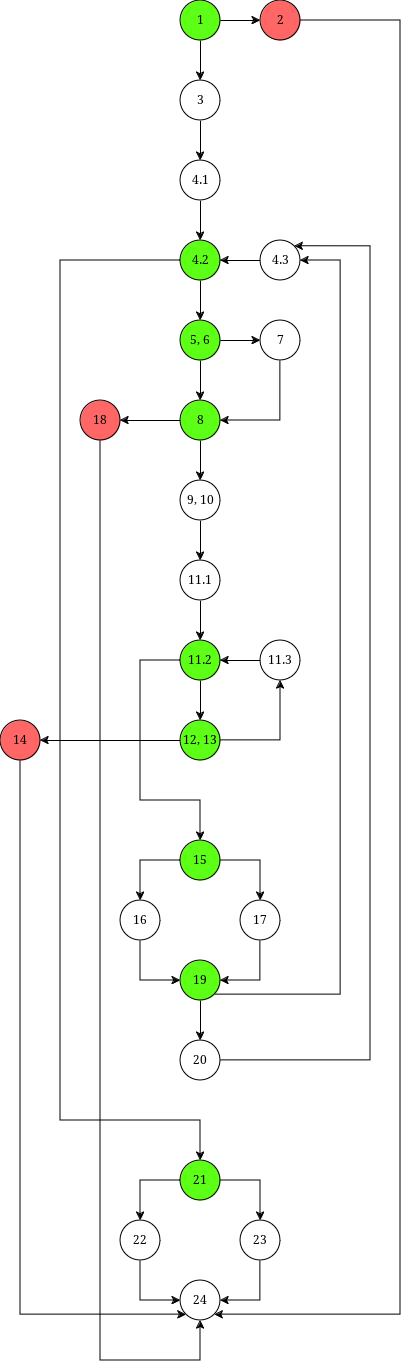

The diagram above was exported from draw.io. Its source (the exported page's mxGraphModel, read from the mxfile embedded in the PNG):
<mxGraphModel dx="1246" dy="462" grid="1" gridSize="10" guides="1" tooltips="0" connect="1" arrows="1" fold="1" page="1" pageScale="1" pageWidth="850" pageHeight="1100" math="0" shadow="0">
  <root>
    <mxCell id="0" />
    <mxCell id="1" parent="0" />
    <mxCell id="Be3-64poS2r96a8ZM_Ly-3" style="edgeStyle=orthogonalEdgeStyle;rounded=0;orthogonalLoop=1;jettySize=auto;html=1;entryX=0;entryY=0.5;entryDx=0;entryDy=0;" edge="1" parent="1" source="Be3-64poS2r96a8ZM_Ly-1" target="Be3-64poS2r96a8ZM_Ly-2">
      <mxGeometry relative="1" as="geometry" />
    </mxCell>
    <mxCell id="Be3-64poS2r96a8ZM_Ly-5" style="edgeStyle=orthogonalEdgeStyle;rounded=0;orthogonalLoop=1;jettySize=auto;html=1;entryX=0.5;entryY=0;entryDx=0;entryDy=0;" edge="1" parent="1" source="Be3-64poS2r96a8ZM_Ly-1" target="Be3-64poS2r96a8ZM_Ly-4">
      <mxGeometry relative="1" as="geometry" />
    </mxCell>
    <mxCell id="Be3-64poS2r96a8ZM_Ly-1" value="1" style="ellipse;whiteSpace=wrap;html=1;fillColor=#5DFF17;" vertex="1" parent="1">
      <mxGeometry x="400" y="40" width="40" height="40" as="geometry" />
    </mxCell>
    <mxCell id="Be3-64poS2r96a8ZM_Ly-58" style="edgeStyle=orthogonalEdgeStyle;rounded=0;orthogonalLoop=1;jettySize=auto;html=1;entryX=1;entryY=1;entryDx=0;entryDy=0;" edge="1" parent="1" source="Be3-64poS2r96a8ZM_Ly-2" target="Be3-64poS2r96a8ZM_Ly-50">
      <mxGeometry relative="1" as="geometry">
        <Array as="points">
          <mxPoint x="620" y="60" />
          <mxPoint x="620" y="1354" />
        </Array>
      </mxGeometry>
    </mxCell>
    <mxCell id="Be3-64poS2r96a8ZM_Ly-2" value="2" style="ellipse;whiteSpace=wrap;html=1;fillColor=#FF6666;" vertex="1" parent="1">
      <mxGeometry x="480" y="40" width="40" height="40" as="geometry" />
    </mxCell>
    <mxCell id="Be3-64poS2r96a8ZM_Ly-7" style="edgeStyle=orthogonalEdgeStyle;rounded=0;orthogonalLoop=1;jettySize=auto;html=1;entryX=0.5;entryY=0;entryDx=0;entryDy=0;" edge="1" parent="1" source="Be3-64poS2r96a8ZM_Ly-4" target="Be3-64poS2r96a8ZM_Ly-6">
      <mxGeometry relative="1" as="geometry" />
    </mxCell>
    <mxCell id="Be3-64poS2r96a8ZM_Ly-4" value="3" style="ellipse;whiteSpace=wrap;html=1;" vertex="1" parent="1">
      <mxGeometry x="400" y="120" width="40" height="40" as="geometry" />
    </mxCell>
    <mxCell id="Be3-64poS2r96a8ZM_Ly-9" style="edgeStyle=orthogonalEdgeStyle;rounded=0;orthogonalLoop=1;jettySize=auto;html=1;entryX=0.5;entryY=0;entryDx=0;entryDy=0;" edge="1" parent="1" source="Be3-64poS2r96a8ZM_Ly-6" target="Be3-64poS2r96a8ZM_Ly-8">
      <mxGeometry relative="1" as="geometry" />
    </mxCell>
    <mxCell id="Be3-64poS2r96a8ZM_Ly-6" value="4.1" style="ellipse;whiteSpace=wrap;html=1;" vertex="1" parent="1">
      <mxGeometry x="400" y="200" width="40" height="40" as="geometry" />
    </mxCell>
    <mxCell id="Be3-64poS2r96a8ZM_Ly-13" style="edgeStyle=orthogonalEdgeStyle;rounded=0;orthogonalLoop=1;jettySize=auto;html=1;entryX=0.5;entryY=0;entryDx=0;entryDy=0;" edge="1" parent="1" source="Be3-64poS2r96a8ZM_Ly-8" target="Be3-64poS2r96a8ZM_Ly-12">
      <mxGeometry relative="1" as="geometry" />
    </mxCell>
    <mxCell id="Be3-64poS2r96a8ZM_Ly-55" style="edgeStyle=orthogonalEdgeStyle;rounded=0;orthogonalLoop=1;jettySize=auto;html=1;entryX=0.5;entryY=0;entryDx=0;entryDy=0;" edge="1" parent="1" source="Be3-64poS2r96a8ZM_Ly-8" target="Be3-64poS2r96a8ZM_Ly-45">
      <mxGeometry relative="1" as="geometry">
        <Array as="points">
          <mxPoint x="280" y="300" />
          <mxPoint x="280" y="1160" />
          <mxPoint x="420" y="1160" />
        </Array>
      </mxGeometry>
    </mxCell>
    <mxCell id="Be3-64poS2r96a8ZM_Ly-8" value="4.2" style="ellipse;whiteSpace=wrap;html=1;fillColor=#5DFF17;" vertex="1" parent="1">
      <mxGeometry x="400" y="280" width="40" height="40" as="geometry" />
    </mxCell>
    <mxCell id="Be3-64poS2r96a8ZM_Ly-11" style="edgeStyle=orthogonalEdgeStyle;rounded=0;orthogonalLoop=1;jettySize=auto;html=1;entryX=1;entryY=0.5;entryDx=0;entryDy=0;" edge="1" parent="1" source="Be3-64poS2r96a8ZM_Ly-10" target="Be3-64poS2r96a8ZM_Ly-8">
      <mxGeometry relative="1" as="geometry" />
    </mxCell>
    <mxCell id="Be3-64poS2r96a8ZM_Ly-10" value="4.3" style="ellipse;whiteSpace=wrap;html=1;" vertex="1" parent="1">
      <mxGeometry x="480" y="280" width="40" height="40" as="geometry" />
    </mxCell>
    <mxCell id="Be3-64poS2r96a8ZM_Ly-15" style="edgeStyle=orthogonalEdgeStyle;rounded=0;orthogonalLoop=1;jettySize=auto;html=1;entryX=0;entryY=0.5;entryDx=0;entryDy=0;" edge="1" parent="1" source="Be3-64poS2r96a8ZM_Ly-12" target="Be3-64poS2r96a8ZM_Ly-14">
      <mxGeometry relative="1" as="geometry" />
    </mxCell>
    <mxCell id="Be3-64poS2r96a8ZM_Ly-17" style="edgeStyle=orthogonalEdgeStyle;rounded=0;orthogonalLoop=1;jettySize=auto;html=1;entryX=0.5;entryY=0;entryDx=0;entryDy=0;" edge="1" parent="1" source="Be3-64poS2r96a8ZM_Ly-12" target="Be3-64poS2r96a8ZM_Ly-16">
      <mxGeometry relative="1" as="geometry" />
    </mxCell>
    <mxCell id="Be3-64poS2r96a8ZM_Ly-12" value="5, 6" style="ellipse;whiteSpace=wrap;html=1;fillColor=#5DFF17;" vertex="1" parent="1">
      <mxGeometry x="400" y="360" width="40" height="40" as="geometry" />
    </mxCell>
    <mxCell id="Be3-64poS2r96a8ZM_Ly-18" style="edgeStyle=orthogonalEdgeStyle;rounded=0;orthogonalLoop=1;jettySize=auto;html=1;exitX=0.5;exitY=1;exitDx=0;exitDy=0;entryX=1;entryY=0.5;entryDx=0;entryDy=0;" edge="1" parent="1" source="Be3-64poS2r96a8ZM_Ly-14" target="Be3-64poS2r96a8ZM_Ly-16">
      <mxGeometry relative="1" as="geometry">
        <Array as="points">
          <mxPoint x="500" y="460" />
        </Array>
      </mxGeometry>
    </mxCell>
    <mxCell id="Be3-64poS2r96a8ZM_Ly-14" value="7" style="ellipse;whiteSpace=wrap;html=1;" vertex="1" parent="1">
      <mxGeometry x="480" y="360" width="40" height="40" as="geometry" />
    </mxCell>
    <mxCell id="Be3-64poS2r96a8ZM_Ly-20" style="edgeStyle=orthogonalEdgeStyle;rounded=0;orthogonalLoop=1;jettySize=auto;html=1;entryX=1;entryY=0.5;entryDx=0;entryDy=0;" edge="1" parent="1" source="Be3-64poS2r96a8ZM_Ly-16" target="Be3-64poS2r96a8ZM_Ly-19">
      <mxGeometry relative="1" as="geometry" />
    </mxCell>
    <mxCell id="Be3-64poS2r96a8ZM_Ly-22" style="edgeStyle=orthogonalEdgeStyle;rounded=0;orthogonalLoop=1;jettySize=auto;html=1;entryX=0.5;entryY=0;entryDx=0;entryDy=0;" edge="1" parent="1" source="Be3-64poS2r96a8ZM_Ly-16" target="Be3-64poS2r96a8ZM_Ly-21">
      <mxGeometry relative="1" as="geometry" />
    </mxCell>
    <mxCell id="Be3-64poS2r96a8ZM_Ly-16" value="8" style="ellipse;whiteSpace=wrap;html=1;fillColor=#5DFF17;" vertex="1" parent="1">
      <mxGeometry x="400" y="440" width="40" height="40" as="geometry" />
    </mxCell>
    <mxCell id="Be3-64poS2r96a8ZM_Ly-57" style="edgeStyle=orthogonalEdgeStyle;rounded=0;orthogonalLoop=1;jettySize=auto;html=1;entryX=0.5;entryY=1;entryDx=0;entryDy=0;" edge="1" parent="1" source="Be3-64poS2r96a8ZM_Ly-19" target="Be3-64poS2r96a8ZM_Ly-50">
      <mxGeometry relative="1" as="geometry">
        <Array as="points">
          <mxPoint x="320" y="1400" />
          <mxPoint x="420" y="1400" />
        </Array>
      </mxGeometry>
    </mxCell>
    <mxCell id="Be3-64poS2r96a8ZM_Ly-19" value="18" style="ellipse;whiteSpace=wrap;html=1;fillColor=#FF6666;" vertex="1" parent="1">
      <mxGeometry x="300" y="440" width="40" height="40" as="geometry" />
    </mxCell>
    <mxCell id="Be3-64poS2r96a8ZM_Ly-24" style="edgeStyle=orthogonalEdgeStyle;rounded=0;orthogonalLoop=1;jettySize=auto;html=1;entryX=0.5;entryY=0;entryDx=0;entryDy=0;" edge="1" parent="1" source="Be3-64poS2r96a8ZM_Ly-21" target="Be3-64poS2r96a8ZM_Ly-23">
      <mxGeometry relative="1" as="geometry" />
    </mxCell>
    <mxCell id="Be3-64poS2r96a8ZM_Ly-21" value="9, 10" style="ellipse;whiteSpace=wrap;html=1;" vertex="1" parent="1">
      <mxGeometry x="400" y="520" width="40" height="40" as="geometry" />
    </mxCell>
    <mxCell id="Be3-64poS2r96a8ZM_Ly-26" style="edgeStyle=orthogonalEdgeStyle;rounded=0;orthogonalLoop=1;jettySize=auto;html=1;entryX=0.5;entryY=0;entryDx=0;entryDy=0;" edge="1" parent="1" source="Be3-64poS2r96a8ZM_Ly-23" target="Be3-64poS2r96a8ZM_Ly-25">
      <mxGeometry relative="1" as="geometry" />
    </mxCell>
    <mxCell id="Be3-64poS2r96a8ZM_Ly-23" value="11.1" style="ellipse;whiteSpace=wrap;html=1;" vertex="1" parent="1">
      <mxGeometry x="400" y="600" width="40" height="40" as="geometry" />
    </mxCell>
    <mxCell id="Be3-64poS2r96a8ZM_Ly-30" style="edgeStyle=orthogonalEdgeStyle;rounded=0;orthogonalLoop=1;jettySize=auto;html=1;entryX=0.5;entryY=0;entryDx=0;entryDy=0;" edge="1" parent="1" source="Be3-64poS2r96a8ZM_Ly-25" target="Be3-64poS2r96a8ZM_Ly-29">
      <mxGeometry relative="1" as="geometry" />
    </mxCell>
    <mxCell id="Be3-64poS2r96a8ZM_Ly-35" style="edgeStyle=orthogonalEdgeStyle;rounded=0;orthogonalLoop=1;jettySize=auto;html=1;entryX=0.5;entryY=0;entryDx=0;entryDy=0;" edge="1" parent="1" source="Be3-64poS2r96a8ZM_Ly-25" target="Be3-64poS2r96a8ZM_Ly-34">
      <mxGeometry relative="1" as="geometry">
        <Array as="points">
          <mxPoint x="360" y="700" />
          <mxPoint x="360" y="840" />
          <mxPoint x="420" y="840" />
        </Array>
      </mxGeometry>
    </mxCell>
    <mxCell id="Be3-64poS2r96a8ZM_Ly-25" value="11.2" style="ellipse;whiteSpace=wrap;html=1;fillColor=#5DFF17;" vertex="1" parent="1">
      <mxGeometry x="400" y="680" width="40" height="40" as="geometry" />
    </mxCell>
    <mxCell id="Be3-64poS2r96a8ZM_Ly-28" style="edgeStyle=orthogonalEdgeStyle;rounded=0;orthogonalLoop=1;jettySize=auto;html=1;entryX=1;entryY=0.5;entryDx=0;entryDy=0;" edge="1" parent="1" source="Be3-64poS2r96a8ZM_Ly-27" target="Be3-64poS2r96a8ZM_Ly-25">
      <mxGeometry relative="1" as="geometry">
        <mxPoint x="460" y="740" as="targetPoint" />
      </mxGeometry>
    </mxCell>
    <mxCell id="Be3-64poS2r96a8ZM_Ly-27" value="11.3" style="ellipse;whiteSpace=wrap;html=1;" vertex="1" parent="1">
      <mxGeometry x="480" y="680" width="40" height="40" as="geometry" />
    </mxCell>
    <mxCell id="Be3-64poS2r96a8ZM_Ly-32" style="edgeStyle=orthogonalEdgeStyle;rounded=0;orthogonalLoop=1;jettySize=auto;html=1;entryX=1;entryY=0.5;entryDx=0;entryDy=0;" edge="1" parent="1" source="Be3-64poS2r96a8ZM_Ly-29" target="Be3-64poS2r96a8ZM_Ly-31">
      <mxGeometry relative="1" as="geometry" />
    </mxCell>
    <mxCell id="Be3-64poS2r96a8ZM_Ly-33" style="edgeStyle=orthogonalEdgeStyle;rounded=0;orthogonalLoop=1;jettySize=auto;html=1;exitX=1;exitY=0.5;exitDx=0;exitDy=0;entryX=0.5;entryY=1;entryDx=0;entryDy=0;" edge="1" parent="1" source="Be3-64poS2r96a8ZM_Ly-29" target="Be3-64poS2r96a8ZM_Ly-27">
      <mxGeometry relative="1" as="geometry">
        <Array as="points">
          <mxPoint x="500" y="780" />
        </Array>
      </mxGeometry>
    </mxCell>
    <mxCell id="Be3-64poS2r96a8ZM_Ly-29" value="12, 13" style="ellipse;whiteSpace=wrap;html=1;fillColor=#5DFF17;" vertex="1" parent="1">
      <mxGeometry x="400" y="760" width="40" height="40" as="geometry" />
    </mxCell>
    <mxCell id="Be3-64poS2r96a8ZM_Ly-56" style="edgeStyle=orthogonalEdgeStyle;rounded=0;orthogonalLoop=1;jettySize=auto;html=1;entryX=0;entryY=1;entryDx=0;entryDy=0;" edge="1" parent="1" source="Be3-64poS2r96a8ZM_Ly-31" target="Be3-64poS2r96a8ZM_Ly-50">
      <mxGeometry relative="1" as="geometry">
        <Array as="points">
          <mxPoint x="240" y="1354" />
        </Array>
      </mxGeometry>
    </mxCell>
    <mxCell id="Be3-64poS2r96a8ZM_Ly-31" value="14" style="ellipse;whiteSpace=wrap;html=1;fillColor=#FF6666;" vertex="1" parent="1">
      <mxGeometry x="220" y="760" width="40" height="40" as="geometry" />
    </mxCell>
    <mxCell id="Be3-64poS2r96a8ZM_Ly-38" style="edgeStyle=orthogonalEdgeStyle;rounded=0;orthogonalLoop=1;jettySize=auto;html=1;entryX=0.5;entryY=0;entryDx=0;entryDy=0;" edge="1" parent="1" source="Be3-64poS2r96a8ZM_Ly-34" target="Be3-64poS2r96a8ZM_Ly-36">
      <mxGeometry relative="1" as="geometry" />
    </mxCell>
    <mxCell id="Be3-64poS2r96a8ZM_Ly-39" style="edgeStyle=orthogonalEdgeStyle;rounded=0;orthogonalLoop=1;jettySize=auto;html=1;entryX=0.5;entryY=0;entryDx=0;entryDy=0;" edge="1" parent="1" source="Be3-64poS2r96a8ZM_Ly-34" target="Be3-64poS2r96a8ZM_Ly-37">
      <mxGeometry relative="1" as="geometry" />
    </mxCell>
    <mxCell id="Be3-64poS2r96a8ZM_Ly-34" value="15" style="ellipse;whiteSpace=wrap;html=1;fillColor=#5DFF17;" vertex="1" parent="1">
      <mxGeometry x="400" y="880" width="40" height="40" as="geometry" />
    </mxCell>
    <mxCell id="Be3-64poS2r96a8ZM_Ly-41" style="edgeStyle=orthogonalEdgeStyle;rounded=0;orthogonalLoop=1;jettySize=auto;html=1;entryX=0;entryY=0.5;entryDx=0;entryDy=0;" edge="1" parent="1" source="Be3-64poS2r96a8ZM_Ly-36" target="Be3-64poS2r96a8ZM_Ly-40">
      <mxGeometry relative="1" as="geometry">
        <Array as="points">
          <mxPoint x="360" y="1020" />
        </Array>
      </mxGeometry>
    </mxCell>
    <mxCell id="Be3-64poS2r96a8ZM_Ly-36" value="16" style="ellipse;whiteSpace=wrap;html=1;" vertex="1" parent="1">
      <mxGeometry x="340" y="940" width="40" height="40" as="geometry" />
    </mxCell>
    <mxCell id="Be3-64poS2r96a8ZM_Ly-42" style="edgeStyle=orthogonalEdgeStyle;rounded=0;orthogonalLoop=1;jettySize=auto;html=1;entryX=1;entryY=0.5;entryDx=0;entryDy=0;exitX=0.5;exitY=1;exitDx=0;exitDy=0;" edge="1" parent="1" source="Be3-64poS2r96a8ZM_Ly-37" target="Be3-64poS2r96a8ZM_Ly-40">
      <mxGeometry relative="1" as="geometry" />
    </mxCell>
    <mxCell id="Be3-64poS2r96a8ZM_Ly-37" value="17" style="ellipse;whiteSpace=wrap;html=1;" vertex="1" parent="1">
      <mxGeometry x="460" y="940" width="40" height="40" as="geometry" />
    </mxCell>
    <mxCell id="Be3-64poS2r96a8ZM_Ly-44" style="edgeStyle=orthogonalEdgeStyle;rounded=0;orthogonalLoop=1;jettySize=auto;html=1;entryX=0.5;entryY=0;entryDx=0;entryDy=0;" edge="1" parent="1" source="Be3-64poS2r96a8ZM_Ly-40" target="Be3-64poS2r96a8ZM_Ly-43">
      <mxGeometry relative="1" as="geometry" />
    </mxCell>
    <mxCell id="Be3-64poS2r96a8ZM_Ly-54" style="edgeStyle=orthogonalEdgeStyle;rounded=0;orthogonalLoop=1;jettySize=auto;html=1;exitX=1;exitY=1;exitDx=0;exitDy=0;entryX=1;entryY=0.5;entryDx=0;entryDy=0;" edge="1" parent="1" source="Be3-64poS2r96a8ZM_Ly-40" target="Be3-64poS2r96a8ZM_Ly-10">
      <mxGeometry relative="1" as="geometry">
        <Array as="points">
          <mxPoint x="560" y="1034" />
          <mxPoint x="560" y="300" />
        </Array>
      </mxGeometry>
    </mxCell>
    <mxCell id="Be3-64poS2r96a8ZM_Ly-40" value="19" style="ellipse;whiteSpace=wrap;html=1;fillColor=#5DFF17;" vertex="1" parent="1">
      <mxGeometry x="400" y="1000" width="40" height="40" as="geometry" />
    </mxCell>
    <mxCell id="Be3-64poS2r96a8ZM_Ly-53" style="edgeStyle=orthogonalEdgeStyle;rounded=0;orthogonalLoop=1;jettySize=auto;html=1;entryX=1;entryY=0;entryDx=0;entryDy=0;" edge="1" parent="1" source="Be3-64poS2r96a8ZM_Ly-43" target="Be3-64poS2r96a8ZM_Ly-10">
      <mxGeometry relative="1" as="geometry">
        <Array as="points">
          <mxPoint x="590" y="1100" />
          <mxPoint x="590" y="286" />
        </Array>
      </mxGeometry>
    </mxCell>
    <mxCell id="Be3-64poS2r96a8ZM_Ly-43" value="20" style="ellipse;whiteSpace=wrap;html=1;" vertex="1" parent="1">
      <mxGeometry x="400" y="1080" width="40" height="40" as="geometry" />
    </mxCell>
    <mxCell id="Be3-64poS2r96a8ZM_Ly-48" style="edgeStyle=orthogonalEdgeStyle;rounded=0;orthogonalLoop=1;jettySize=auto;html=1;entryX=0.5;entryY=0;entryDx=0;entryDy=0;" edge="1" parent="1" source="Be3-64poS2r96a8ZM_Ly-45" target="Be3-64poS2r96a8ZM_Ly-46">
      <mxGeometry relative="1" as="geometry" />
    </mxCell>
    <mxCell id="Be3-64poS2r96a8ZM_Ly-49" style="edgeStyle=orthogonalEdgeStyle;rounded=0;orthogonalLoop=1;jettySize=auto;html=1;entryX=0.5;entryY=0;entryDx=0;entryDy=0;" edge="1" parent="1" source="Be3-64poS2r96a8ZM_Ly-45" target="Be3-64poS2r96a8ZM_Ly-47">
      <mxGeometry relative="1" as="geometry" />
    </mxCell>
    <mxCell id="Be3-64poS2r96a8ZM_Ly-45" value="21" style="ellipse;whiteSpace=wrap;html=1;fillColor=#5DFF17;" vertex="1" parent="1">
      <mxGeometry x="400" y="1200" width="40" height="40" as="geometry" />
    </mxCell>
    <mxCell id="Be3-64poS2r96a8ZM_Ly-51" style="edgeStyle=orthogonalEdgeStyle;rounded=0;orthogonalLoop=1;jettySize=auto;html=1;entryX=0;entryY=0.5;entryDx=0;entryDy=0;exitX=0.5;exitY=1;exitDx=0;exitDy=0;" edge="1" parent="1" source="Be3-64poS2r96a8ZM_Ly-46" target="Be3-64poS2r96a8ZM_Ly-50">
      <mxGeometry relative="1" as="geometry" />
    </mxCell>
    <mxCell id="Be3-64poS2r96a8ZM_Ly-46" value="22" style="ellipse;whiteSpace=wrap;html=1;" vertex="1" parent="1">
      <mxGeometry x="340" y="1260" width="40" height="40" as="geometry" />
    </mxCell>
    <mxCell id="Be3-64poS2r96a8ZM_Ly-52" style="edgeStyle=orthogonalEdgeStyle;rounded=0;orthogonalLoop=1;jettySize=auto;html=1;entryX=1;entryY=0.5;entryDx=0;entryDy=0;exitX=0.5;exitY=1;exitDx=0;exitDy=0;" edge="1" parent="1" source="Be3-64poS2r96a8ZM_Ly-47" target="Be3-64poS2r96a8ZM_Ly-50">
      <mxGeometry relative="1" as="geometry" />
    </mxCell>
    <mxCell id="Be3-64poS2r96a8ZM_Ly-47" value="23" style="ellipse;whiteSpace=wrap;html=1;" vertex="1" parent="1">
      <mxGeometry x="460" y="1260" width="40" height="40" as="geometry" />
    </mxCell>
    <mxCell id="Be3-64poS2r96a8ZM_Ly-50" value="24" style="ellipse;whiteSpace=wrap;html=1;" vertex="1" parent="1">
      <mxGeometry x="400" y="1320" width="40" height="40" as="geometry" />
    </mxCell>
  </root>
</mxGraphModel>